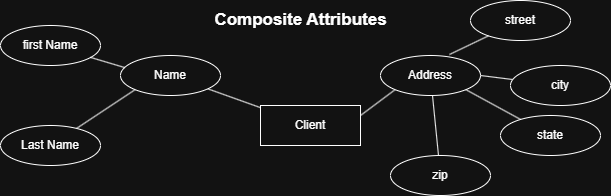

The diagram above was exported from draw.io. Its source (the exported page's mxGraphModel, read from the mxfile embedded in the PNG):
<mxGraphModel dx="1371" dy="790" grid="1" gridSize="10" guides="1" tooltips="1" connect="1" arrows="1" fold="1" page="1" pageScale="1" pageWidth="850" pageHeight="1100" math="0" shadow="0">
  <root>
    <mxCell id="0" />
    <mxCell id="1" parent="0" />
    <mxCell id="Qr6I8jA16B6S9WY1yDo0-12" style="rounded=0;orthogonalLoop=1;jettySize=auto;html=1;endArrow=none;startFill=0;" edge="1" parent="1" source="Qr6I8jA16B6S9WY1yDo0-1" target="Qr6I8jA16B6S9WY1yDo0-9">
      <mxGeometry relative="1" as="geometry" />
    </mxCell>
    <mxCell id="Qr6I8jA16B6S9WY1yDo0-1" value="Client" style="whiteSpace=wrap;html=1;align=center;" vertex="1" parent="1">
      <mxGeometry x="350" y="390" width="100" height="40" as="geometry" />
    </mxCell>
    <mxCell id="Qr6I8jA16B6S9WY1yDo0-11" style="rounded=0;orthogonalLoop=1;jettySize=auto;html=1;exitX=0;exitY=1;exitDx=0;exitDy=0;entryX=1;entryY=0.25;entryDx=0;entryDy=0;endArrow=none;startFill=0;" edge="1" parent="1" source="Qr6I8jA16B6S9WY1yDo0-8" target="Qr6I8jA16B6S9WY1yDo0-1">
      <mxGeometry relative="1" as="geometry" />
    </mxCell>
    <mxCell id="Qr6I8jA16B6S9WY1yDo0-8" value="Address" style="ellipse;whiteSpace=wrap;html=1;align=center;" vertex="1" parent="1">
      <mxGeometry x="470" y="340" width="100" height="40" as="geometry" />
    </mxCell>
    <mxCell id="Qr6I8jA16B6S9WY1yDo0-9" value="Name" style="ellipse;whiteSpace=wrap;html=1;align=center;" vertex="1" parent="1">
      <mxGeometry x="210" y="340" width="100" height="40" as="geometry" />
    </mxCell>
    <mxCell id="Qr6I8jA16B6S9WY1yDo0-14" value="&lt;b&gt;&lt;font style=&quot;font-size: 17px;&quot;&gt;Composite&amp;nbsp;&lt;font style=&quot;&quot;&gt;Attributes&lt;/font&gt;&lt;/font&gt;&lt;/b&gt;" style="text;html=1;align=center;verticalAlign=middle;resizable=0;points=[];autosize=1;strokeColor=none;fillColor=none;" vertex="1" parent="1">
      <mxGeometry x="290" y="290" width="200" height="30" as="geometry" />
    </mxCell>
    <mxCell id="Qr6I8jA16B6S9WY1yDo0-15" value="first Name" style="ellipse;whiteSpace=wrap;html=1;align=center;" vertex="1" parent="1">
      <mxGeometry x="90" y="310" width="100" height="40" as="geometry" />
    </mxCell>
    <mxCell id="Qr6I8jA16B6S9WY1yDo0-23" style="rounded=0;orthogonalLoop=1;jettySize=auto;html=1;entryX=0;entryY=1;entryDx=0;entryDy=0;endArrow=none;startFill=0;" edge="1" parent="1" source="Qr6I8jA16B6S9WY1yDo0-16" target="Qr6I8jA16B6S9WY1yDo0-9">
      <mxGeometry relative="1" as="geometry" />
    </mxCell>
    <mxCell id="Qr6I8jA16B6S9WY1yDo0-16" value="Last Name" style="ellipse;whiteSpace=wrap;html=1;align=center;" vertex="1" parent="1">
      <mxGeometry x="90" y="410" width="100" height="40" as="geometry" />
    </mxCell>
    <mxCell id="Qr6I8jA16B6S9WY1yDo0-26" style="rounded=0;orthogonalLoop=1;jettySize=auto;html=1;entryX=1;entryY=0.5;entryDx=0;entryDy=0;endArrow=none;startFill=0;" edge="1" parent="1" source="Qr6I8jA16B6S9WY1yDo0-18" target="Qr6I8jA16B6S9WY1yDo0-8">
      <mxGeometry relative="1" as="geometry" />
    </mxCell>
    <mxCell id="Qr6I8jA16B6S9WY1yDo0-18" value="city" style="ellipse;whiteSpace=wrap;html=1;align=center;" vertex="1" parent="1">
      <mxGeometry x="600" y="350" width="100" height="40" as="geometry" />
    </mxCell>
    <mxCell id="Qr6I8jA16B6S9WY1yDo0-25" style="rounded=0;orthogonalLoop=1;jettySize=auto;html=1;entryX=1;entryY=1;entryDx=0;entryDy=0;endArrow=none;startFill=0;" edge="1" parent="1" source="Qr6I8jA16B6S9WY1yDo0-19" target="Qr6I8jA16B6S9WY1yDo0-8">
      <mxGeometry relative="1" as="geometry" />
    </mxCell>
    <mxCell id="Qr6I8jA16B6S9WY1yDo0-19" value="state" style="ellipse;whiteSpace=wrap;html=1;align=center;" vertex="1" parent="1">
      <mxGeometry x="590" y="400" width="100" height="40" as="geometry" />
    </mxCell>
    <mxCell id="Qr6I8jA16B6S9WY1yDo0-20" value="street" style="ellipse;whiteSpace=wrap;html=1;align=center;" vertex="1" parent="1">
      <mxGeometry x="560" y="285" width="100" height="40" as="geometry" />
    </mxCell>
    <mxCell id="Qr6I8jA16B6S9WY1yDo0-24" style="rounded=0;orthogonalLoop=1;jettySize=auto;html=1;endArrow=none;startFill=0;" edge="1" parent="1" source="Qr6I8jA16B6S9WY1yDo0-21" target="Qr6I8jA16B6S9WY1yDo0-8">
      <mxGeometry relative="1" as="geometry" />
    </mxCell>
    <mxCell id="Qr6I8jA16B6S9WY1yDo0-21" value="zip" style="ellipse;whiteSpace=wrap;html=1;align=center;" vertex="1" parent="1">
      <mxGeometry x="480" y="440" width="100" height="40" as="geometry" />
    </mxCell>
    <mxCell id="Qr6I8jA16B6S9WY1yDo0-22" style="rounded=0;orthogonalLoop=1;jettySize=auto;html=1;entryX=0.04;entryY=0.3;entryDx=0;entryDy=0;entryPerimeter=0;endArrow=none;startFill=0;" edge="1" parent="1" source="Qr6I8jA16B6S9WY1yDo0-15" target="Qr6I8jA16B6S9WY1yDo0-9">
      <mxGeometry relative="1" as="geometry" />
    </mxCell>
    <mxCell id="Qr6I8jA16B6S9WY1yDo0-27" style="rounded=0;orthogonalLoop=1;jettySize=auto;html=1;entryX=0.69;entryY=-0.025;entryDx=0;entryDy=0;entryPerimeter=0;endArrow=none;startFill=0;" edge="1" parent="1" source="Qr6I8jA16B6S9WY1yDo0-20" target="Qr6I8jA16B6S9WY1yDo0-8">
      <mxGeometry relative="1" as="geometry" />
    </mxCell>
  </root>
</mxGraphModel>